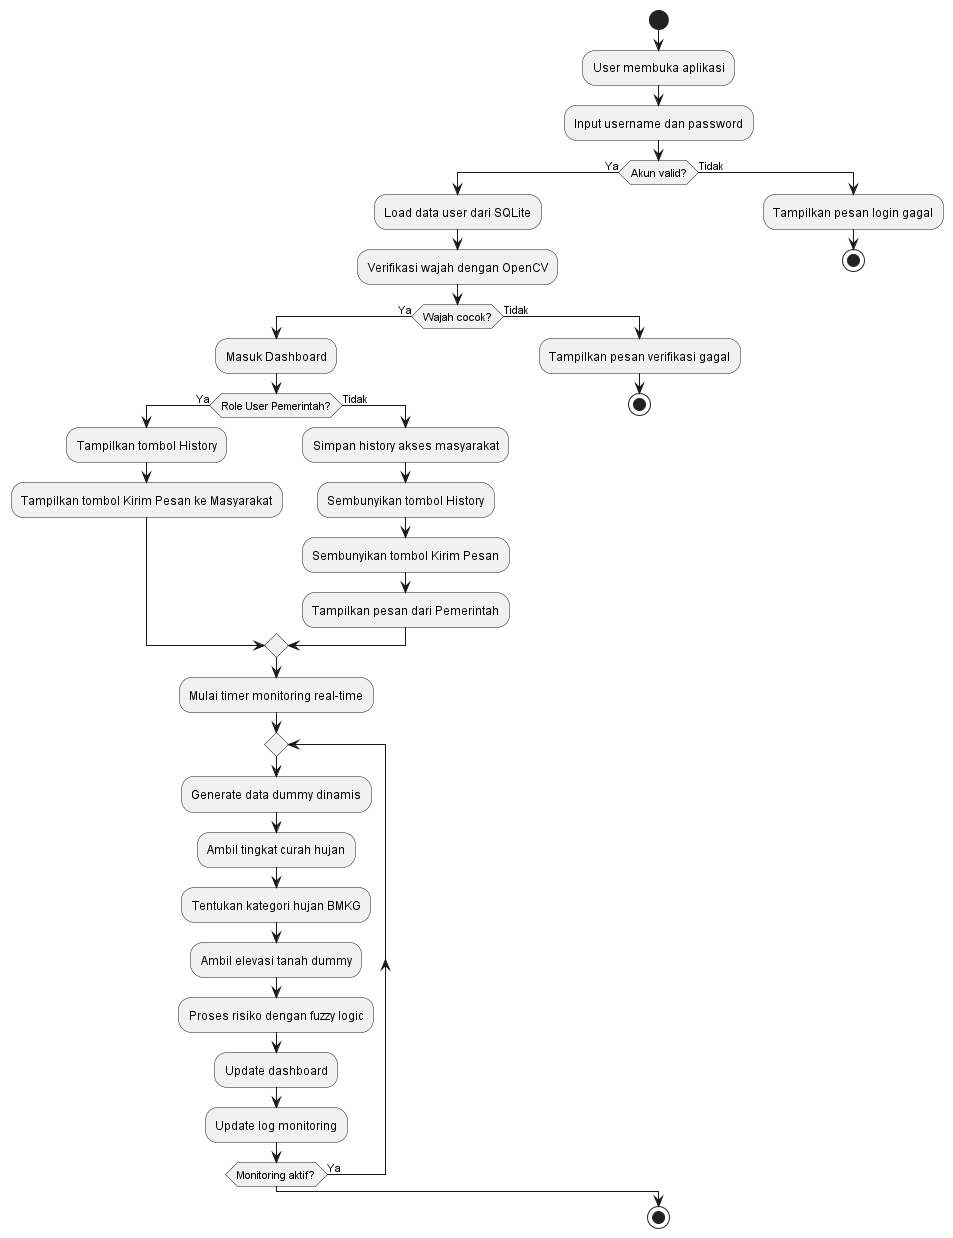

The diagram above was rendered by PlantUML. Its source (embedded in the PNG):
@startuml
skinparam linetype ortho

start

:User membuka aplikasi;
:Input username dan password;

if (Akun valid?) then (Ya)
    :Load data user dari SQLite;
    :Verifikasi wajah dengan OpenCV;

    if (Wajah cocok?) then (Ya)
        :Masuk Dashboard;

        if (Role User Pemerintah?) then (Ya)
            :Tampilkan tombol History;
            :Tampilkan tombol Kirim Pesan ke Masyarakat;
        else (Tidak)
            :Simpan history akses masyarakat;
            :Sembunyikan tombol History;
            :Sembunyikan tombol Kirim Pesan;
            :Tampilkan pesan dari Pemerintah;
        endif

        :Mulai timer monitoring real-time;
        repeat
            :Generate data dummy dinamis;
            :Ambil tingkat curah hujan;
            :Tentukan kategori hujan BMKG;
            :Ambil elevasi tanah dummy;
            :Proses risiko dengan fuzzy logic;
            :Update dashboard;
            :Update log monitoring;
        repeat while (Monitoring aktif?) is (Ya)

    else (Tidak)
        :Tampilkan pesan verifikasi gagal;
        stop
    endif

else (Tidak)
    :Tampilkan pesan login gagal;
    stop
endif

stop
@enduml